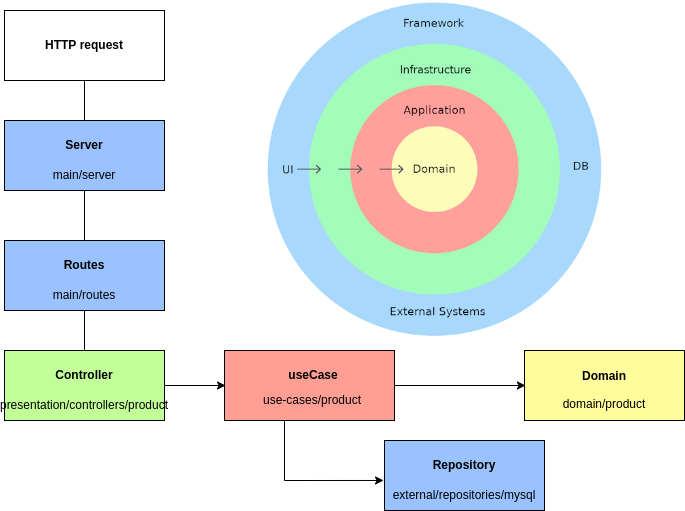

The diagram above was exported from draw.io. Its source (the exported page's mxGraphModel, read from the mxfile embedded in the PNG):
<mxGraphModel dx="1030" dy="620" grid="1" gridSize="10" guides="1" tooltips="1" connect="1" arrows="1" fold="1" page="1" pageScale="1" pageWidth="827" pageHeight="1169" math="0" shadow="0">
  <root>
    <mxCell id="0" />
    <mxCell id="1" parent="0" />
    <mxCell id="4g7kvCs3w9WNBim4Vx_b-40" style="edgeStyle=orthogonalEdgeStyle;rounded=0;orthogonalLoop=1;jettySize=auto;html=1;entryX=0.5;entryY=0;entryDx=0;entryDy=0;" parent="1" source="4g7kvCs3w9WNBim4Vx_b-6" target="4g7kvCs3w9WNBim4Vx_b-15" edge="1">
      <mxGeometry relative="1" as="geometry" />
    </mxCell>
    <mxCell id="4g7kvCs3w9WNBim4Vx_b-6" value="" style="verticalLabelPosition=bottom;verticalAlign=top;html=1;shape=mxgraph.basic.rect;fillColor2=none;strokeWidth=1;size=20;indent=5;" parent="1" vertex="1">
      <mxGeometry x="130" y="120" width="160" height="70" as="geometry" />
    </mxCell>
    <mxCell id="4g7kvCs3w9WNBim4Vx_b-12" value="&lt;b&gt;HTTP request&lt;/b&gt;" style="text;html=1;strokeColor=none;fillColor=none;align=center;verticalAlign=middle;whiteSpace=wrap;rounded=0;" parent="1" vertex="1">
      <mxGeometry x="170" y="140" width="80" height="30" as="geometry" />
    </mxCell>
    <mxCell id="4g7kvCs3w9WNBim4Vx_b-14" value="" style="verticalLabelPosition=bottom;verticalAlign=top;html=1;shape=mxgraph.basic.rect;fillColor2=none;strokeWidth=1;size=20;indent=5;fillColor=#99C2FF;" parent="1" vertex="1">
      <mxGeometry x="130" y="230" width="160" height="70" as="geometry" />
    </mxCell>
    <mxCell id="4g7kvCs3w9WNBim4Vx_b-15" value="&lt;b&gt;Server&lt;/b&gt;" style="text;html=1;strokeColor=none;fillColor=none;align=center;verticalAlign=middle;whiteSpace=wrap;rounded=0;" parent="1" vertex="1">
      <mxGeometry x="170" y="240" width="80" height="30" as="geometry" />
    </mxCell>
    <mxCell id="4g7kvCs3w9WNBim4Vx_b-41" value="" style="edgeStyle=orthogonalEdgeStyle;rounded=0;orthogonalLoop=1;jettySize=auto;html=1;" parent="1" source="4g7kvCs3w9WNBim4Vx_b-16" target="4g7kvCs3w9WNBim4Vx_b-21" edge="1">
      <mxGeometry relative="1" as="geometry" />
    </mxCell>
    <mxCell id="4g7kvCs3w9WNBim4Vx_b-16" value="main/server" style="text;html=1;strokeColor=none;fillColor=none;align=center;verticalAlign=middle;whiteSpace=wrap;rounded=0;" parent="1" vertex="1">
      <mxGeometry x="180" y="270" width="60" height="30" as="geometry" />
    </mxCell>
    <mxCell id="4g7kvCs3w9WNBim4Vx_b-19" value="" style="verticalLabelPosition=bottom;verticalAlign=top;html=1;shape=mxgraph.basic.rect;fillColor2=none;strokeWidth=1;size=20;indent=5;fillColor=#99C2FF;" parent="1" vertex="1">
      <mxGeometry x="130" y="350" width="160" height="70" as="geometry" />
    </mxCell>
    <mxCell id="4g7kvCs3w9WNBim4Vx_b-20" value="&lt;b&gt;Routes&lt;/b&gt;" style="text;html=1;strokeColor=none;fillColor=none;align=center;verticalAlign=middle;whiteSpace=wrap;rounded=0;" parent="1" vertex="1">
      <mxGeometry x="170" y="360" width="80" height="30" as="geometry" />
    </mxCell>
    <mxCell id="4g7kvCs3w9WNBim4Vx_b-42" value="" style="edgeStyle=orthogonalEdgeStyle;rounded=0;orthogonalLoop=1;jettySize=auto;html=1;" parent="1" source="4g7kvCs3w9WNBim4Vx_b-21" target="4g7kvCs3w9WNBim4Vx_b-27" edge="1">
      <mxGeometry relative="1" as="geometry" />
    </mxCell>
    <mxCell id="4g7kvCs3w9WNBim4Vx_b-21" value="main/routes" style="text;html=1;strokeColor=none;fillColor=none;align=center;verticalAlign=middle;whiteSpace=wrap;rounded=0;" parent="1" vertex="1">
      <mxGeometry x="180" y="390" width="60" height="30" as="geometry" />
    </mxCell>
    <mxCell id="4g7kvCs3w9WNBim4Vx_b-45" style="edgeStyle=orthogonalEdgeStyle;rounded=0;orthogonalLoop=1;jettySize=auto;html=1;entryX=0.006;entryY=0.5;entryDx=0;entryDy=0;entryPerimeter=0;" parent="1" source="4g7kvCs3w9WNBim4Vx_b-25" target="4g7kvCs3w9WNBim4Vx_b-28" edge="1">
      <mxGeometry relative="1" as="geometry" />
    </mxCell>
    <mxCell id="4g7kvCs3w9WNBim4Vx_b-25" value="" style="verticalLabelPosition=bottom;verticalAlign=top;html=1;shape=mxgraph.basic.rect;fillColor2=none;strokeWidth=1;size=20;indent=5;fillColor=#C2FF99;" parent="1" vertex="1">
      <mxGeometry x="130" y="460" width="160" height="70" as="geometry" />
    </mxCell>
    <mxCell id="4g7kvCs3w9WNBim4Vx_b-26" value="&lt;b&gt;Controller&lt;/b&gt;" style="text;html=1;strokeColor=none;fillColor=none;align=center;verticalAlign=middle;whiteSpace=wrap;rounded=0;" parent="1" vertex="1">
      <mxGeometry x="170" y="470" width="80" height="30" as="geometry" />
    </mxCell>
    <mxCell id="4g7kvCs3w9WNBim4Vx_b-27" value="presentation/controllers/product" style="text;html=1;strokeColor=none;fillColor=none;align=center;verticalAlign=middle;whiteSpace=wrap;rounded=0;" parent="1" vertex="1">
      <mxGeometry x="180" y="500" width="60" height="30" as="geometry" />
    </mxCell>
    <mxCell id="4g7kvCs3w9WNBim4Vx_b-47" style="edgeStyle=orthogonalEdgeStyle;rounded=0;orthogonalLoop=1;jettySize=auto;html=1;entryX=-0.006;entryY=0.571;entryDx=0;entryDy=0;entryPerimeter=0;" parent="1" source="4g7kvCs3w9WNBim4Vx_b-28" target="4g7kvCs3w9WNBim4Vx_b-31" edge="1">
      <mxGeometry relative="1" as="geometry">
        <Array as="points">
          <mxPoint x="410" y="590" />
        </Array>
      </mxGeometry>
    </mxCell>
    <mxCell id="4g7kvCs3w9WNBim4Vx_b-50" style="edgeStyle=orthogonalEdgeStyle;rounded=0;orthogonalLoop=1;jettySize=auto;html=1;entryX=0.006;entryY=0.5;entryDx=0;entryDy=0;entryPerimeter=0;" parent="1" source="4g7kvCs3w9WNBim4Vx_b-28" target="4g7kvCs3w9WNBim4Vx_b-37" edge="1">
      <mxGeometry relative="1" as="geometry" />
    </mxCell>
    <mxCell id="4g7kvCs3w9WNBim4Vx_b-28" value="" style="verticalLabelPosition=bottom;verticalAlign=top;html=1;shape=mxgraph.basic.rect;fillColor2=none;strokeWidth=1;size=20;indent=5;fillColor=#FF9F94;" parent="1" vertex="1">
      <mxGeometry x="350" y="460" width="170" height="70" as="geometry" />
    </mxCell>
    <mxCell id="4g7kvCs3w9WNBim4Vx_b-29" value="&lt;b&gt;useCase&lt;/b&gt;" style="text;html=1;strokeColor=none;fillColor=none;align=center;verticalAlign=middle;whiteSpace=wrap;rounded=0;" parent="1" vertex="1">
      <mxGeometry x="399" y="470" width="80" height="30" as="geometry" />
    </mxCell>
    <mxCell id="4g7kvCs3w9WNBim4Vx_b-30" value="use-cases/product" style="text;html=1;strokeColor=none;fillColor=none;align=center;verticalAlign=middle;whiteSpace=wrap;rounded=0;" parent="1" vertex="1">
      <mxGeometry x="380" y="495" width="116" height="30" as="geometry" />
    </mxCell>
    <mxCell id="4g7kvCs3w9WNBim4Vx_b-31" value="" style="verticalLabelPosition=bottom;verticalAlign=top;html=1;shape=mxgraph.basic.rect;fillColor2=none;strokeWidth=1;size=20;indent=5;fillColor=#99C2FF;" parent="1" vertex="1">
      <mxGeometry x="510" y="550" width="160" height="70" as="geometry" />
    </mxCell>
    <mxCell id="4g7kvCs3w9WNBim4Vx_b-32" value="&lt;b&gt;Repository&lt;/b&gt;" style="text;html=1;strokeColor=none;fillColor=none;align=center;verticalAlign=middle;whiteSpace=wrap;rounded=0;" parent="1" vertex="1">
      <mxGeometry x="550" y="560" width="80" height="30" as="geometry" />
    </mxCell>
    <mxCell id="4g7kvCs3w9WNBim4Vx_b-33" value="external/repositories/mysql" style="text;html=1;strokeColor=none;fillColor=none;align=center;verticalAlign=middle;whiteSpace=wrap;rounded=0;" parent="1" vertex="1">
      <mxGeometry x="560" y="590" width="60" height="30" as="geometry" />
    </mxCell>
    <mxCell id="4g7kvCs3w9WNBim4Vx_b-37" value="" style="verticalLabelPosition=bottom;verticalAlign=top;html=1;shape=mxgraph.basic.rect;fillColor2=none;strokeWidth=1;size=20;indent=5;fillColor=#FFFC9C;" parent="1" vertex="1">
      <mxGeometry x="650" y="460" width="160" height="70" as="geometry" />
    </mxCell>
    <mxCell id="4g7kvCs3w9WNBim4Vx_b-38" value="&lt;b&gt;Domain&lt;/b&gt;" style="text;html=1;strokeColor=none;fillColor=none;align=center;verticalAlign=middle;whiteSpace=wrap;rounded=0;" parent="1" vertex="1">
      <mxGeometry x="690" y="471" width="80" height="30" as="geometry" />
    </mxCell>
    <mxCell id="4g7kvCs3w9WNBim4Vx_b-39" value="domain/product" style="text;html=1;strokeColor=none;fillColor=none;align=center;verticalAlign=middle;whiteSpace=wrap;rounded=0;" parent="1" vertex="1">
      <mxGeometry x="700" y="499" width="60" height="30" as="geometry" />
    </mxCell>
    <mxCell id="4g7kvCs3w9WNBim4Vx_b-62" value="" style="shape=image;verticalLabelPosition=bottom;labelBackgroundColor=default;verticalAlign=top;aspect=fixed;imageAspect=0;image=https://csharpcorner-mindcrackerinc.netdna-ssl.com/article/introduction-to-clean-architecture-and-implementation-with-asp-net-core/Images/pic2-1.png;" parent="1" vertex="1">
      <mxGeometry x="390" y="109.99999999999999" width="340" height="336.6" as="geometry" />
    </mxCell>
  </root>
</mxGraphModel>